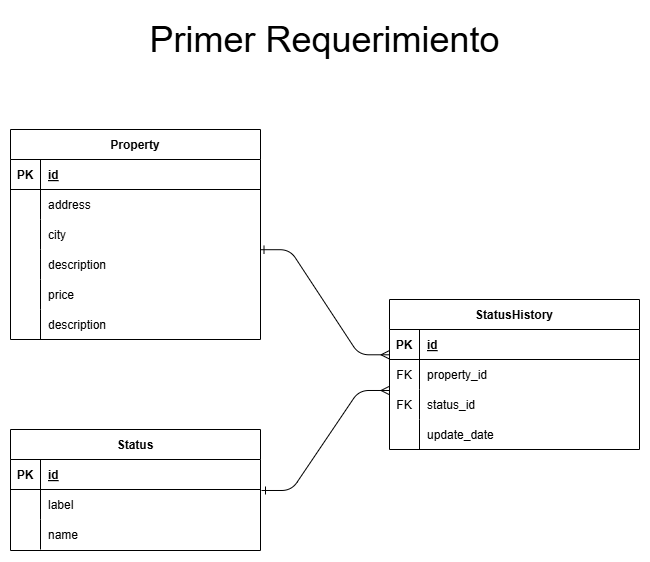

The diagram above was exported from draw.io. Its source (the exported page's mxGraphModel, read from the mxfile embedded in the PNG):
<mxGraphModel dx="1895" dy="958" grid="1" gridSize="10" guides="1" tooltips="1" connect="1" arrows="1" fold="1" page="1" pageScale="1" pageWidth="850" pageHeight="1100" background="none" math="0" shadow="0" extFonts="Permanent Marker^https://fonts.googleapis.com/css?family=Permanent+Marker">
  <root>
    <mxCell id="0" />
    <mxCell id="1" parent="0" />
    <mxCell id="C-vyLk0tnHw3VtMMgP7b-1" value="" style="edgeStyle=entityRelationEdgeStyle;endArrow=ERmany;startArrow=ERone;endFill=0;startFill=0;entryX=-0.002;entryY=0.843;entryDx=0;entryDy=0;entryPerimeter=0;exitX=0.998;exitY=0.007;exitDx=0;exitDy=0;exitPerimeter=0;" parent="1" source="doQxKqnvE_VfDxXyXKV4-12" target="C-vyLk0tnHw3VtMMgP7b-14" edge="1">
      <mxGeometry width="100" height="100" relative="1" as="geometry">
        <mxPoint x="340" y="720" as="sourcePoint" />
        <mxPoint x="440" y="620" as="targetPoint" />
      </mxGeometry>
    </mxCell>
    <mxCell id="C-vyLk0tnHw3VtMMgP7b-2" value="Status" style="shape=table;startSize=30;container=1;collapsible=1;childLayout=tableLayout;fixedRows=1;rowLines=0;fontStyle=1;align=center;resizeLast=1;" parent="1" vertex="1">
      <mxGeometry x="111" y="480" width="250" height="121" as="geometry" />
    </mxCell>
    <mxCell id="C-vyLk0tnHw3VtMMgP7b-3" value="" style="shape=partialRectangle;collapsible=0;dropTarget=0;pointerEvents=0;fillColor=none;points=[[0,0.5],[1,0.5]];portConstraint=eastwest;top=0;left=0;right=0;bottom=1;" parent="C-vyLk0tnHw3VtMMgP7b-2" vertex="1">
      <mxGeometry y="30" width="250" height="30" as="geometry" />
    </mxCell>
    <mxCell id="C-vyLk0tnHw3VtMMgP7b-4" value="PK" style="shape=partialRectangle;overflow=hidden;connectable=0;fillColor=none;top=0;left=0;bottom=0;right=0;fontStyle=1;" parent="C-vyLk0tnHw3VtMMgP7b-3" vertex="1">
      <mxGeometry width="30" height="30" as="geometry">
        <mxRectangle width="30" height="30" as="alternateBounds" />
      </mxGeometry>
    </mxCell>
    <mxCell id="C-vyLk0tnHw3VtMMgP7b-5" value="id" style="shape=partialRectangle;overflow=hidden;connectable=0;fillColor=none;top=0;left=0;bottom=0;right=0;align=left;spacingLeft=6;fontStyle=5;" parent="C-vyLk0tnHw3VtMMgP7b-3" vertex="1">
      <mxGeometry x="30" width="220" height="30" as="geometry">
        <mxRectangle width="220" height="30" as="alternateBounds" />
      </mxGeometry>
    </mxCell>
    <mxCell id="C-vyLk0tnHw3VtMMgP7b-6" value="" style="shape=partialRectangle;collapsible=0;dropTarget=0;pointerEvents=0;fillColor=none;points=[[0,0.5],[1,0.5]];portConstraint=eastwest;top=0;left=0;right=0;bottom=0;" parent="C-vyLk0tnHw3VtMMgP7b-2" vertex="1">
      <mxGeometry y="60" width="250" height="30" as="geometry" />
    </mxCell>
    <mxCell id="C-vyLk0tnHw3VtMMgP7b-7" value="" style="shape=partialRectangle;overflow=hidden;connectable=0;fillColor=none;top=0;left=0;bottom=0;right=0;" parent="C-vyLk0tnHw3VtMMgP7b-6" vertex="1">
      <mxGeometry width="30" height="30" as="geometry">
        <mxRectangle width="30" height="30" as="alternateBounds" />
      </mxGeometry>
    </mxCell>
    <mxCell id="C-vyLk0tnHw3VtMMgP7b-8" value="label" style="shape=partialRectangle;overflow=hidden;connectable=0;fillColor=none;top=0;left=0;bottom=0;right=0;align=left;spacingLeft=6;" parent="C-vyLk0tnHw3VtMMgP7b-6" vertex="1">
      <mxGeometry x="30" width="220" height="30" as="geometry">
        <mxRectangle width="220" height="30" as="alternateBounds" />
      </mxGeometry>
    </mxCell>
    <mxCell id="C-vyLk0tnHw3VtMMgP7b-9" value="" style="shape=partialRectangle;collapsible=0;dropTarget=0;pointerEvents=0;fillColor=none;points=[[0,0.5],[1,0.5]];portConstraint=eastwest;top=0;left=0;right=0;bottom=0;" parent="C-vyLk0tnHw3VtMMgP7b-2" vertex="1">
      <mxGeometry y="90" width="250" height="30" as="geometry" />
    </mxCell>
    <mxCell id="C-vyLk0tnHw3VtMMgP7b-10" value="" style="shape=partialRectangle;overflow=hidden;connectable=0;fillColor=none;top=0;left=0;bottom=0;right=0;" parent="C-vyLk0tnHw3VtMMgP7b-9" vertex="1">
      <mxGeometry width="30" height="30" as="geometry">
        <mxRectangle width="30" height="30" as="alternateBounds" />
      </mxGeometry>
    </mxCell>
    <mxCell id="C-vyLk0tnHw3VtMMgP7b-11" value="name" style="shape=partialRectangle;overflow=hidden;connectable=0;fillColor=none;top=0;left=0;bottom=0;right=0;align=left;spacingLeft=6;" parent="C-vyLk0tnHw3VtMMgP7b-9" vertex="1">
      <mxGeometry x="30" width="220" height="30" as="geometry">
        <mxRectangle width="220" height="30" as="alternateBounds" />
      </mxGeometry>
    </mxCell>
    <mxCell id="C-vyLk0tnHw3VtMMgP7b-13" value="StatusHistory" style="shape=table;startSize=30;container=1;collapsible=1;childLayout=tableLayout;fixedRows=1;rowLines=0;fontStyle=1;align=center;resizeLast=1;" parent="1" vertex="1">
      <mxGeometry x="490" y="350" width="250" height="150" as="geometry" />
    </mxCell>
    <mxCell id="C-vyLk0tnHw3VtMMgP7b-14" value="" style="shape=partialRectangle;collapsible=0;dropTarget=0;pointerEvents=0;fillColor=none;points=[[0,0.5],[1,0.5]];portConstraint=eastwest;top=0;left=0;right=0;bottom=1;" parent="C-vyLk0tnHw3VtMMgP7b-13" vertex="1">
      <mxGeometry y="30" width="250" height="30" as="geometry" />
    </mxCell>
    <mxCell id="C-vyLk0tnHw3VtMMgP7b-15" value="PK" style="shape=partialRectangle;overflow=hidden;connectable=0;fillColor=none;top=0;left=0;bottom=0;right=0;fontStyle=1;" parent="C-vyLk0tnHw3VtMMgP7b-14" vertex="1">
      <mxGeometry width="30" height="30" as="geometry">
        <mxRectangle width="30" height="30" as="alternateBounds" />
      </mxGeometry>
    </mxCell>
    <mxCell id="C-vyLk0tnHw3VtMMgP7b-16" value="id" style="shape=partialRectangle;overflow=hidden;connectable=0;fillColor=none;top=0;left=0;bottom=0;right=0;align=left;spacingLeft=6;fontStyle=5;" parent="C-vyLk0tnHw3VtMMgP7b-14" vertex="1">
      <mxGeometry x="30" width="220" height="30" as="geometry">
        <mxRectangle width="220" height="30" as="alternateBounds" />
      </mxGeometry>
    </mxCell>
    <mxCell id="C-vyLk0tnHw3VtMMgP7b-17" value="" style="shape=partialRectangle;collapsible=0;dropTarget=0;pointerEvents=0;fillColor=none;points=[[0,0.5],[1,0.5]];portConstraint=eastwest;top=0;left=0;right=0;bottom=0;" parent="C-vyLk0tnHw3VtMMgP7b-13" vertex="1">
      <mxGeometry y="60" width="250" height="30" as="geometry" />
    </mxCell>
    <mxCell id="C-vyLk0tnHw3VtMMgP7b-18" value="FK" style="shape=partialRectangle;overflow=hidden;connectable=0;fillColor=none;top=0;left=0;bottom=0;right=0;" parent="C-vyLk0tnHw3VtMMgP7b-17" vertex="1">
      <mxGeometry width="30" height="30" as="geometry">
        <mxRectangle width="30" height="30" as="alternateBounds" />
      </mxGeometry>
    </mxCell>
    <mxCell id="C-vyLk0tnHw3VtMMgP7b-19" value="property_id" style="shape=partialRectangle;overflow=hidden;connectable=0;fillColor=none;top=0;left=0;bottom=0;right=0;align=left;spacingLeft=6;" parent="C-vyLk0tnHw3VtMMgP7b-17" vertex="1">
      <mxGeometry x="30" width="220" height="30" as="geometry">
        <mxRectangle width="220" height="30" as="alternateBounds" />
      </mxGeometry>
    </mxCell>
    <mxCell id="C-vyLk0tnHw3VtMMgP7b-20" value="" style="shape=partialRectangle;collapsible=0;dropTarget=0;pointerEvents=0;fillColor=none;points=[[0,0.5],[1,0.5]];portConstraint=eastwest;top=0;left=0;right=0;bottom=0;" parent="C-vyLk0tnHw3VtMMgP7b-13" vertex="1">
      <mxGeometry y="90" width="250" height="30" as="geometry" />
    </mxCell>
    <mxCell id="C-vyLk0tnHw3VtMMgP7b-21" value="FK" style="shape=partialRectangle;overflow=hidden;connectable=0;fillColor=none;top=0;left=0;bottom=0;right=0;" parent="C-vyLk0tnHw3VtMMgP7b-20" vertex="1">
      <mxGeometry width="30" height="30" as="geometry">
        <mxRectangle width="30" height="30" as="alternateBounds" />
      </mxGeometry>
    </mxCell>
    <mxCell id="C-vyLk0tnHw3VtMMgP7b-22" value="status_id" style="shape=partialRectangle;overflow=hidden;connectable=0;fillColor=none;top=0;left=0;bottom=0;right=0;align=left;spacingLeft=6;" parent="C-vyLk0tnHw3VtMMgP7b-20" vertex="1">
      <mxGeometry x="30" width="220" height="30" as="geometry">
        <mxRectangle width="220" height="30" as="alternateBounds" />
      </mxGeometry>
    </mxCell>
    <mxCell id="doQxKqnvE_VfDxXyXKV4-34" value="" style="shape=partialRectangle;collapsible=0;dropTarget=0;pointerEvents=0;fillColor=none;points=[[0,0.5],[1,0.5]];portConstraint=eastwest;top=0;left=0;right=0;bottom=0;" parent="C-vyLk0tnHw3VtMMgP7b-13" vertex="1">
      <mxGeometry y="120" width="250" height="30" as="geometry" />
    </mxCell>
    <mxCell id="doQxKqnvE_VfDxXyXKV4-35" value="" style="shape=partialRectangle;overflow=hidden;connectable=0;fillColor=none;top=0;left=0;bottom=0;right=0;" parent="doQxKqnvE_VfDxXyXKV4-34" vertex="1">
      <mxGeometry width="30" height="30" as="geometry">
        <mxRectangle width="30" height="30" as="alternateBounds" />
      </mxGeometry>
    </mxCell>
    <mxCell id="doQxKqnvE_VfDxXyXKV4-36" value="update_date" style="shape=partialRectangle;overflow=hidden;connectable=0;fillColor=none;top=0;left=0;bottom=0;right=0;align=left;spacingLeft=6;" parent="doQxKqnvE_VfDxXyXKV4-34" vertex="1">
      <mxGeometry x="30" width="220" height="30" as="geometry">
        <mxRectangle width="220" height="30" as="alternateBounds" />
      </mxGeometry>
    </mxCell>
    <mxCell id="C-vyLk0tnHw3VtMMgP7b-23" value="Property" style="shape=table;startSize=30;container=1;collapsible=1;childLayout=tableLayout;fixedRows=1;rowLines=0;fontStyle=1;align=center;resizeLast=1;" parent="1" vertex="1">
      <mxGeometry x="111" y="180" width="250" height="210" as="geometry" />
    </mxCell>
    <mxCell id="C-vyLk0tnHw3VtMMgP7b-24" value="" style="shape=partialRectangle;collapsible=0;dropTarget=0;pointerEvents=0;fillColor=none;points=[[0,0.5],[1,0.5]];portConstraint=eastwest;top=0;left=0;right=0;bottom=1;" parent="C-vyLk0tnHw3VtMMgP7b-23" vertex="1">
      <mxGeometry y="30" width="250" height="30" as="geometry" />
    </mxCell>
    <mxCell id="C-vyLk0tnHw3VtMMgP7b-25" value="PK" style="shape=partialRectangle;overflow=hidden;connectable=0;fillColor=none;top=0;left=0;bottom=0;right=0;fontStyle=1;" parent="C-vyLk0tnHw3VtMMgP7b-24" vertex="1">
      <mxGeometry width="30" height="30" as="geometry">
        <mxRectangle width="30" height="30" as="alternateBounds" />
      </mxGeometry>
    </mxCell>
    <mxCell id="C-vyLk0tnHw3VtMMgP7b-26" value="id" style="shape=partialRectangle;overflow=hidden;connectable=0;fillColor=none;top=0;left=0;bottom=0;right=0;align=left;spacingLeft=6;fontStyle=5;" parent="C-vyLk0tnHw3VtMMgP7b-24" vertex="1">
      <mxGeometry x="30" width="220" height="30" as="geometry">
        <mxRectangle width="220" height="30" as="alternateBounds" />
      </mxGeometry>
    </mxCell>
    <mxCell id="C-vyLk0tnHw3VtMMgP7b-27" value="" style="shape=partialRectangle;collapsible=0;dropTarget=0;pointerEvents=0;fillColor=none;points=[[0,0.5],[1,0.5]];portConstraint=eastwest;top=0;left=0;right=0;bottom=0;" parent="C-vyLk0tnHw3VtMMgP7b-23" vertex="1">
      <mxGeometry y="60" width="250" height="30" as="geometry" />
    </mxCell>
    <mxCell id="C-vyLk0tnHw3VtMMgP7b-28" value="" style="shape=partialRectangle;overflow=hidden;connectable=0;fillColor=none;top=0;left=0;bottom=0;right=0;" parent="C-vyLk0tnHw3VtMMgP7b-27" vertex="1">
      <mxGeometry width="30" height="30" as="geometry">
        <mxRectangle width="30" height="30" as="alternateBounds" />
      </mxGeometry>
    </mxCell>
    <mxCell id="C-vyLk0tnHw3VtMMgP7b-29" value="address" style="shape=partialRectangle;overflow=hidden;connectable=0;fillColor=none;top=0;left=0;bottom=0;right=0;align=left;spacingLeft=6;" parent="C-vyLk0tnHw3VtMMgP7b-27" vertex="1">
      <mxGeometry x="30" width="220" height="30" as="geometry">
        <mxRectangle width="220" height="30" as="alternateBounds" />
      </mxGeometry>
    </mxCell>
    <mxCell id="doQxKqnvE_VfDxXyXKV4-9" value="" style="shape=partialRectangle;collapsible=0;dropTarget=0;pointerEvents=0;fillColor=none;points=[[0,0.5],[1,0.5]];portConstraint=eastwest;top=0;left=0;right=0;bottom=0;" parent="C-vyLk0tnHw3VtMMgP7b-23" vertex="1">
      <mxGeometry y="90" width="250" height="30" as="geometry" />
    </mxCell>
    <mxCell id="doQxKqnvE_VfDxXyXKV4-10" value="" style="shape=partialRectangle;overflow=hidden;connectable=0;fillColor=none;top=0;left=0;bottom=0;right=0;" parent="doQxKqnvE_VfDxXyXKV4-9" vertex="1">
      <mxGeometry width="30" height="30" as="geometry">
        <mxRectangle width="30" height="30" as="alternateBounds" />
      </mxGeometry>
    </mxCell>
    <mxCell id="doQxKqnvE_VfDxXyXKV4-11" value="city" style="shape=partialRectangle;overflow=hidden;connectable=0;fillColor=none;top=0;left=0;bottom=0;right=0;align=left;spacingLeft=6;" parent="doQxKqnvE_VfDxXyXKV4-9" vertex="1">
      <mxGeometry x="30" width="220" height="30" as="geometry">
        <mxRectangle width="220" height="30" as="alternateBounds" />
      </mxGeometry>
    </mxCell>
    <mxCell id="doQxKqnvE_VfDxXyXKV4-12" value="" style="shape=partialRectangle;collapsible=0;dropTarget=0;pointerEvents=0;fillColor=none;points=[[0,0.5],[1,0.5]];portConstraint=eastwest;top=0;left=0;right=0;bottom=0;" parent="C-vyLk0tnHw3VtMMgP7b-23" vertex="1">
      <mxGeometry y="120" width="250" height="30" as="geometry" />
    </mxCell>
    <mxCell id="doQxKqnvE_VfDxXyXKV4-13" value="" style="shape=partialRectangle;overflow=hidden;connectable=0;fillColor=none;top=0;left=0;bottom=0;right=0;" parent="doQxKqnvE_VfDxXyXKV4-12" vertex="1">
      <mxGeometry width="30" height="30" as="geometry">
        <mxRectangle width="30" height="30" as="alternateBounds" />
      </mxGeometry>
    </mxCell>
    <mxCell id="doQxKqnvE_VfDxXyXKV4-14" value="description" style="shape=partialRectangle;overflow=hidden;connectable=0;fillColor=none;top=0;left=0;bottom=0;right=0;align=left;spacingLeft=6;" parent="doQxKqnvE_VfDxXyXKV4-12" vertex="1">
      <mxGeometry x="30" width="220" height="30" as="geometry">
        <mxRectangle width="220" height="30" as="alternateBounds" />
      </mxGeometry>
    </mxCell>
    <mxCell id="doQxKqnvE_VfDxXyXKV4-28" value="" style="shape=partialRectangle;collapsible=0;dropTarget=0;pointerEvents=0;fillColor=none;points=[[0,0.5],[1,0.5]];portConstraint=eastwest;top=0;left=0;right=0;bottom=0;" parent="C-vyLk0tnHw3VtMMgP7b-23" vertex="1">
      <mxGeometry y="150" width="250" height="30" as="geometry" />
    </mxCell>
    <mxCell id="doQxKqnvE_VfDxXyXKV4-29" value="" style="shape=partialRectangle;overflow=hidden;connectable=0;fillColor=none;top=0;left=0;bottom=0;right=0;" parent="doQxKqnvE_VfDxXyXKV4-28" vertex="1">
      <mxGeometry width="30" height="30" as="geometry">
        <mxRectangle width="30" height="30" as="alternateBounds" />
      </mxGeometry>
    </mxCell>
    <mxCell id="doQxKqnvE_VfDxXyXKV4-30" value="price" style="shape=partialRectangle;overflow=hidden;connectable=0;fillColor=none;top=0;left=0;bottom=0;right=0;align=left;spacingLeft=6;" parent="doQxKqnvE_VfDxXyXKV4-28" vertex="1">
      <mxGeometry x="30" width="220" height="30" as="geometry">
        <mxRectangle width="220" height="30" as="alternateBounds" />
      </mxGeometry>
    </mxCell>
    <mxCell id="doQxKqnvE_VfDxXyXKV4-31" value="" style="shape=partialRectangle;collapsible=0;dropTarget=0;pointerEvents=0;fillColor=none;points=[[0,0.5],[1,0.5]];portConstraint=eastwest;top=0;left=0;right=0;bottom=0;" parent="C-vyLk0tnHw3VtMMgP7b-23" vertex="1">
      <mxGeometry y="180" width="250" height="30" as="geometry" />
    </mxCell>
    <mxCell id="doQxKqnvE_VfDxXyXKV4-32" value="" style="shape=partialRectangle;overflow=hidden;connectable=0;fillColor=none;top=0;left=0;bottom=0;right=0;" parent="doQxKqnvE_VfDxXyXKV4-31" vertex="1">
      <mxGeometry width="30" height="30" as="geometry">
        <mxRectangle width="30" height="30" as="alternateBounds" />
      </mxGeometry>
    </mxCell>
    <mxCell id="doQxKqnvE_VfDxXyXKV4-33" value="description" style="shape=partialRectangle;overflow=hidden;connectable=0;fillColor=none;top=0;left=0;bottom=0;right=0;align=left;spacingLeft=6;" parent="doQxKqnvE_VfDxXyXKV4-31" vertex="1">
      <mxGeometry x="30" width="220" height="30" as="geometry">
        <mxRectangle width="220" height="30" as="alternateBounds" />
      </mxGeometry>
    </mxCell>
    <mxCell id="qROo88ARFXqo34Ux-G1X-2" value="" style="edgeStyle=entityRelationEdgeStyle;endArrow=ERmany;startArrow=ERone;endFill=0;startFill=0;entryX=-0.002;entryY=1.033;entryDx=0;entryDy=0;entryPerimeter=0;exitX=1.004;exitY=1.033;exitDx=0;exitDy=0;exitPerimeter=0;" parent="1" source="C-vyLk0tnHw3VtMMgP7b-3" target="C-vyLk0tnHw3VtMMgP7b-17" edge="1">
      <mxGeometry width="100" height="100" relative="1" as="geometry">
        <mxPoint x="280" y="350" as="sourcePoint" />
        <mxPoint x="512" y="256" as="targetPoint" />
        <Array as="points">
          <mxPoint x="272" y="320" />
          <mxPoint x="330" y="280" />
          <mxPoint x="280" y="330" />
          <mxPoint x="280" y="290" />
        </Array>
      </mxGeometry>
    </mxCell>
    <mxCell id="doQxKqnvE_VfDxXyXKV4-44" value="&lt;font style=&quot;font-size: 36px;&quot;&gt;Primer Requerimiento&lt;/font&gt;" style="text;html=1;align=center;verticalAlign=middle;resizable=0;points=[];autosize=1;strokeColor=none;fillColor=none;" parent="1" vertex="1">
      <mxGeometry x="240" y="60" width="370" height="60" as="geometry" />
    </mxCell>
  </root>
</mxGraphModel>